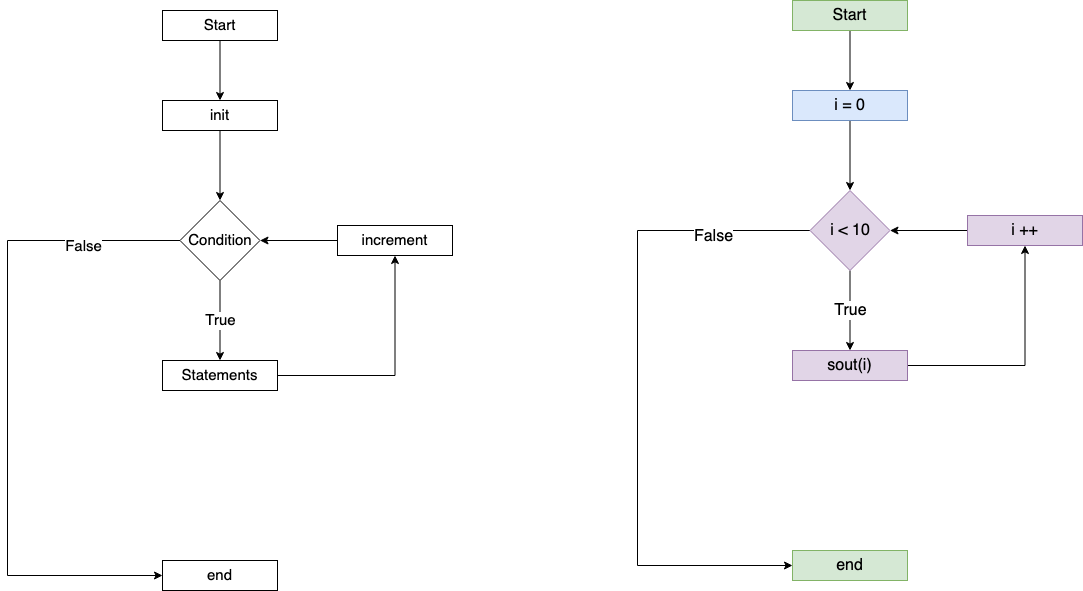

The diagram above was exported from draw.io. Its source (the exported page's mxGraphModel, read from the mxfile embedded in the PNG):
<mxGraphModel dx="1411" dy="701" grid="1" gridSize="10" guides="1" tooltips="1" connect="1" arrows="1" fold="1" page="1" pageScale="1" pageWidth="850" pageHeight="1100" math="0" shadow="0">
  <root>
    <mxCell id="0" />
    <mxCell id="1" parent="0" />
    <mxCell id="Teq_lFEXALvcUW3ESkXU-4" style="edgeStyle=orthogonalEdgeStyle;rounded=0;orthogonalLoop=1;jettySize=auto;html=1;entryX=0.5;entryY=0;entryDx=0;entryDy=0;fontSize=15;" parent="1" source="Teq_lFEXALvcUW3ESkXU-1" target="Teq_lFEXALvcUW3ESkXU-3" edge="1">
      <mxGeometry relative="1" as="geometry" />
    </mxCell>
    <mxCell id="Teq_lFEXALvcUW3ESkXU-1" value="init" style="rounded=0;whiteSpace=wrap;html=1;fontSize=15;" parent="1" vertex="1">
      <mxGeometry x="305" y="140" width="115" height="30" as="geometry" />
    </mxCell>
    <mxCell id="Teq_lFEXALvcUW3ESkXU-2" value="end" style="rounded=0;whiteSpace=wrap;html=1;fontSize=15;" parent="1" vertex="1">
      <mxGeometry x="305" y="600" width="115" height="30" as="geometry" />
    </mxCell>
    <mxCell id="Teq_lFEXALvcUW3ESkXU-5" style="edgeStyle=orthogonalEdgeStyle;rounded=0;orthogonalLoop=1;jettySize=auto;html=1;entryX=0;entryY=0.5;entryDx=0;entryDy=0;exitX=0;exitY=0.5;exitDx=0;exitDy=0;fontSize=15;" parent="1" source="Teq_lFEXALvcUW3ESkXU-3" target="Teq_lFEXALvcUW3ESkXU-2" edge="1">
      <mxGeometry relative="1" as="geometry">
        <Array as="points">
          <mxPoint x="150" y="280" />
          <mxPoint x="150" y="615" />
        </Array>
      </mxGeometry>
    </mxCell>
    <mxCell id="Teq_lFEXALvcUW3ESkXU-6" value="False" style="edgeLabel;html=1;align=center;verticalAlign=middle;resizable=0;points=[];fontSize=15;" parent="Teq_lFEXALvcUW3ESkXU-5" vertex="1" connectable="0">
      <mxGeometry x="-0.7072" y="5" relative="1" as="geometry">
        <mxPoint as="offset" />
      </mxGeometry>
    </mxCell>
    <mxCell id="Teq_lFEXALvcUW3ESkXU-8" value="True" style="edgeStyle=orthogonalEdgeStyle;rounded=0;orthogonalLoop=1;jettySize=auto;html=1;fontSize=15;" parent="1" source="Teq_lFEXALvcUW3ESkXU-3" target="Teq_lFEXALvcUW3ESkXU-7" edge="1">
      <mxGeometry relative="1" as="geometry" />
    </mxCell>
    <mxCell id="Teq_lFEXALvcUW3ESkXU-3" value="Condition" style="rhombus;whiteSpace=wrap;html=1;fontSize=15;" parent="1" vertex="1">
      <mxGeometry x="322.5" y="240" width="80" height="80" as="geometry" />
    </mxCell>
    <mxCell id="Teq_lFEXALvcUW3ESkXU-10" style="edgeStyle=orthogonalEdgeStyle;rounded=0;orthogonalLoop=1;jettySize=auto;html=1;entryX=0.5;entryY=1;entryDx=0;entryDy=0;fontSize=15;" parent="1" source="Teq_lFEXALvcUW3ESkXU-7" target="Teq_lFEXALvcUW3ESkXU-9" edge="1">
      <mxGeometry relative="1" as="geometry" />
    </mxCell>
    <mxCell id="Teq_lFEXALvcUW3ESkXU-7" value="Statements" style="rounded=0;whiteSpace=wrap;html=1;fontSize=15;" parent="1" vertex="1">
      <mxGeometry x="305" y="400" width="115" height="30" as="geometry" />
    </mxCell>
    <mxCell id="Teq_lFEXALvcUW3ESkXU-11" style="edgeStyle=orthogonalEdgeStyle;rounded=0;orthogonalLoop=1;jettySize=auto;html=1;entryX=1;entryY=0.5;entryDx=0;entryDy=0;fontSize=15;" parent="1" source="Teq_lFEXALvcUW3ESkXU-9" target="Teq_lFEXALvcUW3ESkXU-3" edge="1">
      <mxGeometry relative="1" as="geometry" />
    </mxCell>
    <mxCell id="Teq_lFEXALvcUW3ESkXU-9" value="increment" style="rounded=0;whiteSpace=wrap;html=1;fontSize=15;" parent="1" vertex="1">
      <mxGeometry x="480" y="265" width="115" height="30" as="geometry" />
    </mxCell>
    <mxCell id="Teq_lFEXALvcUW3ESkXU-13" style="edgeStyle=orthogonalEdgeStyle;rounded=0;orthogonalLoop=1;jettySize=auto;html=1;entryX=0.5;entryY=0;entryDx=0;entryDy=0;fontSize=15;" parent="1" source="Teq_lFEXALvcUW3ESkXU-12" target="Teq_lFEXALvcUW3ESkXU-1" edge="1">
      <mxGeometry relative="1" as="geometry" />
    </mxCell>
    <mxCell id="Teq_lFEXALvcUW3ESkXU-12" value="Start" style="rounded=0;whiteSpace=wrap;html=1;fontSize=15;" parent="1" vertex="1">
      <mxGeometry x="305" y="50" width="115" height="30" as="geometry" />
    </mxCell>
    <mxCell id="Teq_lFEXALvcUW3ESkXU-14" style="edgeStyle=orthogonalEdgeStyle;rounded=0;orthogonalLoop=1;jettySize=auto;html=1;entryX=0.5;entryY=0;entryDx=0;entryDy=0;fontSize=16;" parent="1" source="Teq_lFEXALvcUW3ESkXU-15" target="Teq_lFEXALvcUW3ESkXU-20" edge="1">
      <mxGeometry relative="1" as="geometry" />
    </mxCell>
    <mxCell id="Teq_lFEXALvcUW3ESkXU-15" value="i = 0" style="rounded=0;whiteSpace=wrap;html=1;fontSize=16;fillColor=#dae8fc;strokeColor=#6c8ebf;" parent="1" vertex="1">
      <mxGeometry x="935" y="130" width="115" height="30" as="geometry" />
    </mxCell>
    <mxCell id="Teq_lFEXALvcUW3ESkXU-16" value="end" style="rounded=0;whiteSpace=wrap;html=1;fontSize=16;fillColor=#d5e8d4;strokeColor=#82b366;" parent="1" vertex="1">
      <mxGeometry x="935" y="590" width="115" height="30" as="geometry" />
    </mxCell>
    <mxCell id="Teq_lFEXALvcUW3ESkXU-17" style="edgeStyle=orthogonalEdgeStyle;rounded=0;orthogonalLoop=1;jettySize=auto;html=1;entryX=0;entryY=0.5;entryDx=0;entryDy=0;exitX=0;exitY=0.5;exitDx=0;exitDy=0;fontSize=16;" parent="1" source="Teq_lFEXALvcUW3ESkXU-20" target="Teq_lFEXALvcUW3ESkXU-16" edge="1">
      <mxGeometry relative="1" as="geometry">
        <Array as="points">
          <mxPoint x="780" y="270" />
          <mxPoint x="780" y="605" />
        </Array>
      </mxGeometry>
    </mxCell>
    <mxCell id="Teq_lFEXALvcUW3ESkXU-18" value="False" style="edgeLabel;html=1;align=center;verticalAlign=middle;resizable=0;points=[];fontSize=16;" parent="Teq_lFEXALvcUW3ESkXU-17" vertex="1" connectable="0">
      <mxGeometry x="-0.7072" y="5" relative="1" as="geometry">
        <mxPoint as="offset" />
      </mxGeometry>
    </mxCell>
    <mxCell id="Teq_lFEXALvcUW3ESkXU-19" value="True" style="edgeStyle=orthogonalEdgeStyle;rounded=0;orthogonalLoop=1;jettySize=auto;html=1;fontSize=16;" parent="1" source="Teq_lFEXALvcUW3ESkXU-20" target="Teq_lFEXALvcUW3ESkXU-22" edge="1">
      <mxGeometry relative="1" as="geometry" />
    </mxCell>
    <mxCell id="Teq_lFEXALvcUW3ESkXU-20" value="i &amp;lt; 10" style="rhombus;whiteSpace=wrap;html=1;fontSize=16;fillColor=#e1d5e7;strokeColor=#9673a6;" parent="1" vertex="1">
      <mxGeometry x="952.5" y="230" width="80" height="80" as="geometry" />
    </mxCell>
    <mxCell id="Teq_lFEXALvcUW3ESkXU-21" style="edgeStyle=orthogonalEdgeStyle;rounded=0;orthogonalLoop=1;jettySize=auto;html=1;entryX=0.5;entryY=1;entryDx=0;entryDy=0;fontSize=16;" parent="1" source="Teq_lFEXALvcUW3ESkXU-22" target="Teq_lFEXALvcUW3ESkXU-24" edge="1">
      <mxGeometry relative="1" as="geometry" />
    </mxCell>
    <mxCell id="Teq_lFEXALvcUW3ESkXU-22" value="sout(i)" style="rounded=0;whiteSpace=wrap;html=1;fontSize=16;fillColor=#e1d5e7;strokeColor=#9673a6;" parent="1" vertex="1">
      <mxGeometry x="935" y="390" width="115" height="30" as="geometry" />
    </mxCell>
    <mxCell id="Teq_lFEXALvcUW3ESkXU-23" style="edgeStyle=orthogonalEdgeStyle;rounded=0;orthogonalLoop=1;jettySize=auto;html=1;entryX=1;entryY=0.5;entryDx=0;entryDy=0;fontSize=16;" parent="1" source="Teq_lFEXALvcUW3ESkXU-24" target="Teq_lFEXALvcUW3ESkXU-20" edge="1">
      <mxGeometry relative="1" as="geometry" />
    </mxCell>
    <mxCell id="Teq_lFEXALvcUW3ESkXU-24" value="i ++" style="rounded=0;whiteSpace=wrap;html=1;fontSize=16;fillColor=#e1d5e7;strokeColor=#9673a6;" parent="1" vertex="1">
      <mxGeometry x="1110" y="255" width="115" height="30" as="geometry" />
    </mxCell>
    <mxCell id="Teq_lFEXALvcUW3ESkXU-25" style="edgeStyle=orthogonalEdgeStyle;rounded=0;orthogonalLoop=1;jettySize=auto;html=1;entryX=0.5;entryY=0;entryDx=0;entryDy=0;fontSize=16;" parent="1" source="Teq_lFEXALvcUW3ESkXU-26" target="Teq_lFEXALvcUW3ESkXU-15" edge="1">
      <mxGeometry relative="1" as="geometry" />
    </mxCell>
    <mxCell id="Teq_lFEXALvcUW3ESkXU-26" value="Start" style="rounded=0;whiteSpace=wrap;html=1;fontSize=16;fillColor=#d5e8d4;strokeColor=#82b366;" parent="1" vertex="1">
      <mxGeometry x="935" y="40" width="115" height="30" as="geometry" />
    </mxCell>
  </root>
</mxGraphModel>